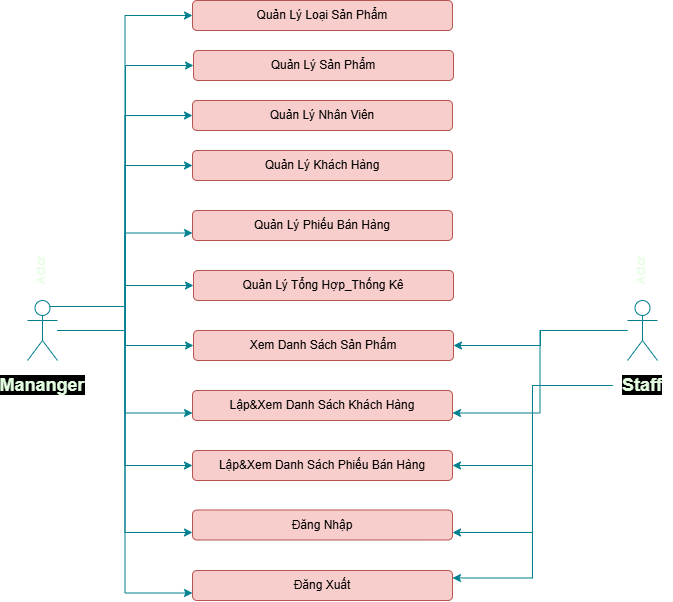

The diagram above was exported from draw.io. Its source (the exported page's mxGraphModel, read from the mxfile embedded in the PNG):
<mxGraphModel dx="1779" dy="656" grid="1" gridSize="10" guides="1" tooltips="1" connect="1" arrows="1" fold="1" page="1" pageScale="1" pageWidth="827" pageHeight="1169" math="0" shadow="0">
  <root>
    <mxCell id="0" />
    <mxCell id="1" parent="0" />
    <mxCell id="b5S449vXw2PflxA4KPRh-73" style="edgeStyle=orthogonalEdgeStyle;rounded=0;orthogonalLoop=1;jettySize=auto;html=1;entryX=0;entryY=0.5;entryDx=0;entryDy=0;strokeColor=#028090;fontColor=#E4FDE1;fillColor=#F45B69;" edge="1" parent="1" source="b5S449vXw2PflxA4KPRh-43" target="b5S449vXw2PflxA4KPRh-54">
      <mxGeometry relative="1" as="geometry" />
    </mxCell>
    <mxCell id="b5S449vXw2PflxA4KPRh-74" style="edgeStyle=orthogonalEdgeStyle;rounded=0;orthogonalLoop=1;jettySize=auto;html=1;exitX=0.75;exitY=0.1;exitDx=0;exitDy=0;exitPerimeter=0;entryX=0;entryY=0.5;entryDx=0;entryDy=0;strokeColor=#028090;fontColor=#E4FDE1;fillColor=#F45B69;" edge="1" parent="1" source="b5S449vXw2PflxA4KPRh-43" target="b5S449vXw2PflxA4KPRh-55">
      <mxGeometry relative="1" as="geometry" />
    </mxCell>
    <mxCell id="b5S449vXw2PflxA4KPRh-75" style="edgeStyle=orthogonalEdgeStyle;rounded=0;orthogonalLoop=1;jettySize=auto;html=1;entryX=0;entryY=0.5;entryDx=0;entryDy=0;strokeColor=#028090;fontColor=#E4FDE1;fillColor=#F45B69;" edge="1" parent="1" source="b5S449vXw2PflxA4KPRh-43" target="b5S449vXw2PflxA4KPRh-58">
      <mxGeometry relative="1" as="geometry" />
    </mxCell>
    <mxCell id="b5S449vXw2PflxA4KPRh-76" style="edgeStyle=orthogonalEdgeStyle;rounded=0;orthogonalLoop=1;jettySize=auto;html=1;entryX=0;entryY=0.5;entryDx=0;entryDy=0;strokeColor=#028090;fontColor=#E4FDE1;fillColor=#F45B69;" edge="1" parent="1" source="b5S449vXw2PflxA4KPRh-43" target="b5S449vXw2PflxA4KPRh-56">
      <mxGeometry relative="1" as="geometry" />
    </mxCell>
    <mxCell id="b5S449vXw2PflxA4KPRh-78" style="edgeStyle=orthogonalEdgeStyle;rounded=0;orthogonalLoop=1;jettySize=auto;html=1;entryX=0;entryY=0.75;entryDx=0;entryDy=0;strokeColor=#028090;fontColor=#E4FDE1;fillColor=#F45B69;" edge="1" parent="1" source="b5S449vXw2PflxA4KPRh-43" target="b5S449vXw2PflxA4KPRh-59">
      <mxGeometry relative="1" as="geometry" />
    </mxCell>
    <mxCell id="b5S449vXw2PflxA4KPRh-79" style="edgeStyle=orthogonalEdgeStyle;rounded=0;orthogonalLoop=1;jettySize=auto;html=1;strokeColor=#028090;fontColor=#E4FDE1;fillColor=#F45B69;" edge="1" parent="1" source="b5S449vXw2PflxA4KPRh-43" target="b5S449vXw2PflxA4KPRh-57">
      <mxGeometry relative="1" as="geometry" />
    </mxCell>
    <mxCell id="b5S449vXw2PflxA4KPRh-80" style="edgeStyle=orthogonalEdgeStyle;rounded=0;orthogonalLoop=1;jettySize=auto;html=1;strokeColor=#028090;fontColor=#E4FDE1;fillColor=#F45B69;" edge="1" parent="1" source="b5S449vXw2PflxA4KPRh-43" target="b5S449vXw2PflxA4KPRh-60">
      <mxGeometry relative="1" as="geometry" />
    </mxCell>
    <mxCell id="b5S449vXw2PflxA4KPRh-81" style="edgeStyle=orthogonalEdgeStyle;rounded=0;orthogonalLoop=1;jettySize=auto;html=1;entryX=0;entryY=0.75;entryDx=0;entryDy=0;strokeColor=#028090;fontColor=#E4FDE1;fillColor=#F45B69;" edge="1" parent="1" source="b5S449vXw2PflxA4KPRh-43" target="b5S449vXw2PflxA4KPRh-62">
      <mxGeometry relative="1" as="geometry" />
    </mxCell>
    <mxCell id="b5S449vXw2PflxA4KPRh-82" style="edgeStyle=orthogonalEdgeStyle;rounded=0;orthogonalLoop=1;jettySize=auto;html=1;entryX=0;entryY=0.5;entryDx=0;entryDy=0;strokeColor=#028090;fontColor=#E4FDE1;fillColor=#F45B69;" edge="1" parent="1" source="b5S449vXw2PflxA4KPRh-43" target="b5S449vXw2PflxA4KPRh-63">
      <mxGeometry relative="1" as="geometry" />
    </mxCell>
    <mxCell id="b5S449vXw2PflxA4KPRh-83" style="edgeStyle=orthogonalEdgeStyle;rounded=0;orthogonalLoop=1;jettySize=auto;html=1;entryX=0;entryY=0.75;entryDx=0;entryDy=0;strokeColor=#028090;fontColor=#E4FDE1;fillColor=#F45B69;" edge="1" parent="1" source="b5S449vXw2PflxA4KPRh-43" target="b5S449vXw2PflxA4KPRh-64">
      <mxGeometry relative="1" as="geometry" />
    </mxCell>
    <mxCell id="b5S449vXw2PflxA4KPRh-84" style="edgeStyle=orthogonalEdgeStyle;rounded=0;orthogonalLoop=1;jettySize=auto;html=1;entryX=0;entryY=0.75;entryDx=0;entryDy=0;strokeColor=#028090;fontColor=#E4FDE1;fillColor=#F45B69;" edge="1" parent="1" source="b5S449vXw2PflxA4KPRh-43" target="b5S449vXw2PflxA4KPRh-65">
      <mxGeometry relative="1" as="geometry" />
    </mxCell>
    <mxCell id="b5S449vXw2PflxA4KPRh-43" value="Actor" style="shape=umlActor;verticalLabelPosition=bottom;verticalAlign=top;html=1;outlineConnect=0;strokeColor=#028090;align=center;fontFamily=Helvetica;fontSize=12;fontColor=#E4FDE1;horizontal=0;fillColor=none;labelBackgroundColor=none;" vertex="1" parent="1">
      <mxGeometry x="85" y="360" width="30" height="60" as="geometry" />
    </mxCell>
    <mxCell id="b5S449vXw2PflxA4KPRh-85" style="edgeStyle=orthogonalEdgeStyle;rounded=0;orthogonalLoop=1;jettySize=auto;html=1;entryX=1;entryY=0.75;entryDx=0;entryDy=0;strokeColor=#028090;fontColor=#E4FDE1;fillColor=#F45B69;" edge="1" parent="1" source="b5S449vXw2PflxA4KPRh-46" target="b5S449vXw2PflxA4KPRh-62">
      <mxGeometry relative="1" as="geometry" />
    </mxCell>
    <mxCell id="b5S449vXw2PflxA4KPRh-89" style="edgeStyle=orthogonalEdgeStyle;rounded=0;orthogonalLoop=1;jettySize=auto;html=1;entryX=1;entryY=0.5;entryDx=0;entryDy=0;strokeColor=#028090;fontColor=#E4FDE1;fillColor=#F45B69;" edge="1" parent="1" source="b5S449vXw2PflxA4KPRh-46" target="b5S449vXw2PflxA4KPRh-60">
      <mxGeometry relative="1" as="geometry" />
    </mxCell>
    <mxCell id="b5S449vXw2PflxA4KPRh-46" value="Actor" style="shape=umlActor;verticalLabelPosition=bottom;verticalAlign=top;html=1;outlineConnect=0;strokeColor=#028090;align=center;fontFamily=Helvetica;fontSize=12;fontColor=#E4FDE1;horizontal=0;fillColor=none;labelBackgroundColor=none;" vertex="1" parent="1">
      <mxGeometry x="685" y="360" width="30" height="60" as="geometry" />
    </mxCell>
    <mxCell id="b5S449vXw2PflxA4KPRh-54" value="Quản Lý Loại Sản Phẩm" style="rounded=1;whiteSpace=wrap;html=1;strokeColor=#b85450;fillColor=#f8cecc;" vertex="1" parent="1">
      <mxGeometry x="250" y="60" width="260" height="30" as="geometry" />
    </mxCell>
    <mxCell id="b5S449vXw2PflxA4KPRh-55" value="Quản Lý Sản Phẩm" style="rounded=1;whiteSpace=wrap;html=1;strokeColor=#b85450;fillColor=#f8cecc;" vertex="1" parent="1">
      <mxGeometry x="251" y="110" width="260" height="30" as="geometry" />
    </mxCell>
    <mxCell id="b5S449vXw2PflxA4KPRh-56" value="Quản Lý Khách Hàng" style="rounded=1;whiteSpace=wrap;html=1;strokeColor=#b85450;fillColor=#f8cecc;" vertex="1" parent="1">
      <mxGeometry x="250" y="210" width="260" height="30" as="geometry" />
    </mxCell>
    <mxCell id="b5S449vXw2PflxA4KPRh-57" value="Quản Lý Tổng Hợp_Thống Kê" style="rounded=1;whiteSpace=wrap;html=1;strokeColor=#b85450;fillColor=#f8cecc;" vertex="1" parent="1">
      <mxGeometry x="251" y="330" width="260" height="30" as="geometry" />
    </mxCell>
    <mxCell id="b5S449vXw2PflxA4KPRh-58" value="Quản Lý Nhân Viên" style="rounded=1;whiteSpace=wrap;html=1;strokeColor=#b85450;fillColor=#f8cecc;" vertex="1" parent="1">
      <mxGeometry x="250" y="160" width="260" height="30" as="geometry" />
    </mxCell>
    <mxCell id="b5S449vXw2PflxA4KPRh-59" value="Quản Lý Phiếu Bán Hàng" style="rounded=1;whiteSpace=wrap;html=1;strokeColor=#b85450;fillColor=#f8cecc;" vertex="1" parent="1">
      <mxGeometry x="250" y="270" width="260" height="30" as="geometry" />
    </mxCell>
    <mxCell id="b5S449vXw2PflxA4KPRh-60" value="Xem Danh Sách Sản Phẩm" style="rounded=1;whiteSpace=wrap;html=1;strokeColor=#b85450;fillColor=#f8cecc;" vertex="1" parent="1">
      <mxGeometry x="251" y="390" width="260" height="30" as="geometry" />
    </mxCell>
    <mxCell id="b5S449vXw2PflxA4KPRh-62" value="Lập&amp;amp;Xem Danh Sách Khách Hàng" style="rounded=1;whiteSpace=wrap;html=1;strokeColor=#b85450;fillColor=#f8cecc;" vertex="1" parent="1">
      <mxGeometry x="250" y="450" width="260" height="30" as="geometry" />
    </mxCell>
    <mxCell id="b5S449vXw2PflxA4KPRh-63" value="Lập&amp;amp;Xem Danh Sách Phiếu Bán Hàng" style="rounded=1;whiteSpace=wrap;html=1;strokeColor=#b85450;fillColor=#f8cecc;" vertex="1" parent="1">
      <mxGeometry x="250" y="510" width="260" height="30" as="geometry" />
    </mxCell>
    <mxCell id="b5S449vXw2PflxA4KPRh-64" value="Đăng Nhập" style="rounded=1;whiteSpace=wrap;html=1;strokeColor=#b85450;fillColor=#f8cecc;" vertex="1" parent="1">
      <mxGeometry x="250" y="569.5" width="260" height="30" as="geometry" />
    </mxCell>
    <mxCell id="b5S449vXw2PflxA4KPRh-65" value="Đăng Xuất" style="rounded=1;whiteSpace=wrap;html=1;strokeColor=#b85450;fillColor=#f8cecc;" vertex="1" parent="1">
      <mxGeometry x="250" y="630" width="260" height="30" as="geometry" />
    </mxCell>
    <mxCell id="b5S449vXw2PflxA4KPRh-67" value="&lt;h2&gt;&lt;span style=&quot;background-color: rgb(0, 0, 0);&quot;&gt;Mananger&lt;/span&gt;&lt;/h2&gt;" style="text;html=1;align=center;verticalAlign=middle;whiteSpace=wrap;rounded=0;fontColor=#E4FDE1;" vertex="1" parent="1">
      <mxGeometry x="70" y="430" width="60" height="30" as="geometry" />
    </mxCell>
    <mxCell id="b5S449vXw2PflxA4KPRh-86" style="edgeStyle=orthogonalEdgeStyle;rounded=0;orthogonalLoop=1;jettySize=auto;html=1;entryX=1;entryY=0.5;entryDx=0;entryDy=0;strokeColor=#028090;fontColor=#E4FDE1;fillColor=#F45B69;" edge="1" parent="1" source="b5S449vXw2PflxA4KPRh-70" target="b5S449vXw2PflxA4KPRh-63">
      <mxGeometry relative="1" as="geometry" />
    </mxCell>
    <mxCell id="b5S449vXw2PflxA4KPRh-87" style="edgeStyle=orthogonalEdgeStyle;rounded=0;orthogonalLoop=1;jettySize=auto;html=1;entryX=1;entryY=0.75;entryDx=0;entryDy=0;strokeColor=#028090;fontColor=#E4FDE1;fillColor=#F45B69;" edge="1" parent="1" source="b5S449vXw2PflxA4KPRh-70" target="b5S449vXw2PflxA4KPRh-64">
      <mxGeometry relative="1" as="geometry" />
    </mxCell>
    <mxCell id="b5S449vXw2PflxA4KPRh-88" style="edgeStyle=orthogonalEdgeStyle;rounded=0;orthogonalLoop=1;jettySize=auto;html=1;entryX=1;entryY=0.25;entryDx=0;entryDy=0;strokeColor=#028090;fontColor=#E4FDE1;fillColor=#F45B69;" edge="1" parent="1" source="b5S449vXw2PflxA4KPRh-70" target="b5S449vXw2PflxA4KPRh-65">
      <mxGeometry relative="1" as="geometry" />
    </mxCell>
    <mxCell id="b5S449vXw2PflxA4KPRh-70" value="&lt;h2&gt;&lt;span style=&quot;background-color: rgb(0, 0, 0);&quot;&gt;Staff&lt;/span&gt;&lt;/h2&gt;" style="text;html=1;align=center;verticalAlign=middle;whiteSpace=wrap;rounded=0;fontColor=#E4FDE1;" vertex="1" parent="1">
      <mxGeometry x="670" y="430" width="60" height="30" as="geometry" />
    </mxCell>
  </root>
</mxGraphModel>